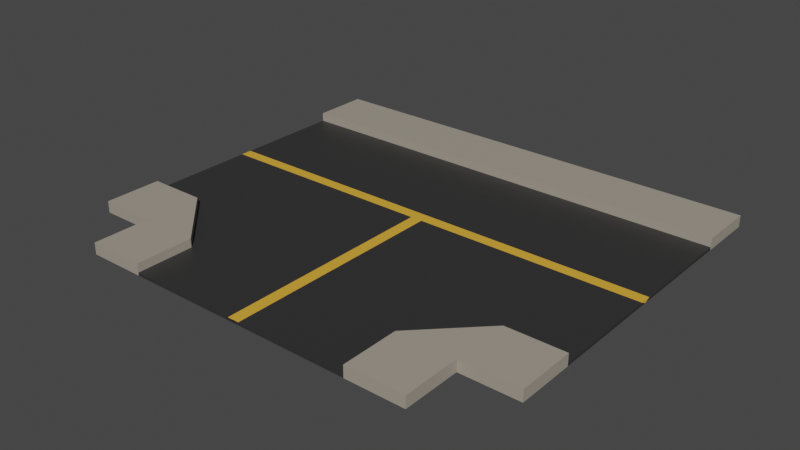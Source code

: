 # Source: road3.blend  (saved by Blender 3.6.13; exported with 4.5.12 LTS)
import bpy
from mathutils import Matrix  # noqa: F401  (used for matrix-valued properties, if any)

bpy.ops.wm.read_factory_settings(use_empty=True)
scene = bpy.context.scene
scene.name = 'Scene'

# ---- collections
col_collection = bpy.data.collections.new('Collection'); scene.collection.children.link(col_collection)

# ---- materials (node trees are filled in below, after node groups)
mat_road_2 = bpy.data.materials.new('road_2')
mat_road_2.use_transparent_shadow = False
mat_road_1 = bpy.data.materials.new('road_1')
mat_road_1.use_transparent_shadow = False
mat_road_3 = bpy.data.materials.new('road_3')
mat_road_3.use_transparent_shadow = False

# ---- material node trees
mat_road_2.use_nodes = True; mat_road_2.node_tree.nodes.clear()
_N = mat_road_2.node_tree.nodes; _L = mat_road_2.node_tree.links
n0 = _N.new('ShaderNodeBsdfPrincipled'); n0.name = 'Principled BSDF'; n0.location = (10, 300)
n0.distribution = 'GGX'
n0.subsurface_method = 'RANDOM_WALK_SKIN'
n0.inputs[0].default_value = (0.3672, 0.3269, 0.2682, 1.0)
n0.inputs[3].default_value = 1.45
n0.inputs[27].default_value = (0.0, 0.0, 0.0, 1.0)
n0.inputs[28].default_value = 1.0
n1 = _N.new('ShaderNodeOutputMaterial'); n1.name = 'Material Output'; n1.location = (300, 300)
_L.new(n0.outputs[0], n1.inputs[0])
n1.is_active_output = True
mat_road_1.use_nodes = True; mat_road_1.node_tree.nodes.clear()
_N = mat_road_1.node_tree.nodes; _L = mat_road_1.node_tree.links
n0 = _N.new('ShaderNodeBsdfPrincipled'); n0.name = 'Principled BSDF'; n0.location = (10, 300)
n0.distribution = 'GGX'
n0.subsurface_method = 'RANDOM_WALK_SKIN'
n0.inputs[0].default_value = (0.03106, 0.03106, 0.03106, 1.0)
n0.inputs[3].default_value = 1.45
n0.inputs[27].default_value = (0.0, 0.0, 0.0, 1.0)
n0.inputs[28].default_value = 1.0
n1 = _N.new('ShaderNodeOutputMaterial'); n1.name = 'Material Output'; n1.location = (300, 300)
_L.new(n0.outputs[0], n1.inputs[0])
n1.is_active_output = True
mat_road_3.use_nodes = True; mat_road_3.node_tree.nodes.clear()
_N = mat_road_3.node_tree.nodes; _L = mat_road_3.node_tree.links
n0 = _N.new('ShaderNodeBsdfPrincipled'); n0.name = 'Principled BSDF'; n0.location = (10, 300)
n0.distribution = 'GGX'
n0.subsurface_method = 'RANDOM_WALK_SKIN'
n0.inputs[0].default_value = (0.8, 0.4196, 0.04274, 1.0)
n0.inputs[3].default_value = 1.45
n0.inputs[27].default_value = (0.0, 0.0, 0.0, 1.0)
n0.inputs[28].default_value = 1.0
n1 = _N.new('ShaderNodeOutputMaterial'); n1.name = 'Material Output'; n1.location = (300, 300)
_L.new(n0.outputs[0], n1.inputs[0])
n1.is_active_output = True

# ---- world
world_world = bpy.data.worlds.new('World'); scene.world = world_world
world_world.use_nodes = True; world_world.node_tree.nodes.clear()
_N = world_world.node_tree.nodes; _L = world_world.node_tree.links
n0 = _N.new('ShaderNodeOutputWorld'); n0.name = 'World Output'; n0.location = (300, 300)
n1 = _N.new('ShaderNodeBackground'); n1.name = 'Background'; n1.location = (10, 300)
n1.inputs[0].default_value = (0.05088, 0.05088, 0.05088, 1.0)
_L.new(n1.outputs[0], n0.inputs[0])
n0.is_active_output = True
world_world.color = (0.05088, 0.05088, 0.05088)
world_world.use_sun_shadow = False
world_world.sun_shadow_jitter_overblur = 0.0

# ---- meshes
me_plane_006 = bpy.data.meshes.new('Plane.006')
me_plane_006.from_pydata([(-3.0, -3.0, 0.0), (-1.0, -3.0, 0.05), (-3.0, -3.0, 0.05), (0.0, 0.0, 0.0), (0.0, 0.0, 0.05), (2.384e-07, -2.0, 0.05), (2.384e-07, -2.0, 0.0), (-3.0, -2.0, 0.0), (2.384e-07, -2.0, 0.0), (-3.0, -2.0, 0.0), (1.0, -3.0, 0.0), (-7.0, -3.0, 0.0), (-7.0, -3.0, 0.2), (1.0, -3.0, 0.2), (1.0, -2.001, 0.0), (-7.0, -2.001, 0.0), (-7.0, -2.001, 0.2), (1.0, -2.001, 0.2), (1.0, -6.12e-07, 0.0), (-7.0, 0.0, 0.0), (-6.0, -2.0, 0.05), (-6.0, 0.0, 0.05), (-7.0, 0.0, 0.05), (-7.0, -2.0, 0.05), (1.0, -2.0, 0.0), (-7.0, -2.0, 0.0), (-3.0, -3.0, 0.0), (-3.0, -3.0, 0.05), (-5.0, -3.0, 0.05), (-5.0, -3.0, 0.0), (-5.0, -2.384e-07, 0.0), (-5.0, -3.0, 0.0), (-5.0, -2.384e-07, 0.0), (1.0, -6.12e-07, 0.05), (1.0, -2.0, 0.05), (-7.0, 2.0, 0.0), (-7.0, 3.0, 0.0), (-7.0, 3.0, 0.2), (-7.0, 2.0, 0.2), (-6.001, 2.0, 0.0), (-6.001, 3.0, 0.0), (-6.001, 3.0, 0.2), (-6.001, 2.0, 0.2), (-6.0, 3.0, 0.0), (-6.0, 4.0, 0.0), (-6.0, 4.0, 0.2), (-6.0, 3.0, 0.2), (-5.001, 3.0, 0.0), (-5.001, 4.0, 0.0), (-5.001, 4.0, 0.2), (-5.001, 3.0, 0.2), (-3.0, 3.0, 0.0), (-3.0, 4.0, 0.0), (-5.0, 3.0, 0.05), (-3.0, 3.0, 0.05), (-3.0, 4.0, 0.05), (-5.0, 4.0, 0.05), (-5.0, 3.0, 0.0), (-5.0, 4.0, 0.0), (-7.0, 6.12e-07, 0.0), (-6.0, 5.245e-07, 0.0), (-7.0, 2.0, 0.05), (-7.0, 0.09598, 0.05), (-6.0, 5.245e-07, 0.05), (-6.0, 2.0, 0.05), (-7.0, 2.0, 0.0), (-6.0, 2.0, 0.0), (-3.0, 2.0, 0.0), (-6.0, 2.0, 0.0), (-3.0, 2.0, 0.0), (-5.0, 3.0, 0.05), (-6.0, 2.0, 0.05), (-1.0, 4.0, 0.0), (4.768e-07, 4.0, 0.0), (4.768e-07, 4.0, 0.2), (-1.0, 4.0, 0.2), (-1.0, 3.001, 0.0), (4.768e-07, 3.001, 0.0), (4.768e-07, 3.001, 0.2), (-1.0, 3.001, 0.2), (4.768e-07, 3.0, 0.0), (1.0, 3.0, 0.0), (1.0, 3.0, 0.2), (4.768e-07, 3.0, 0.2), (0.0, 2.001, 0.0), (1.0, 2.001, 0.0), (1.0, 2.001, 0.2), (0.0, 2.001, 0.2), (0.0, 0.0, 0.0), (1.0, -8.742e-08, 0.0), (0.0, 2.0, 0.05), (0.0, 0.0, 0.05), (1.0, 0.09598, 0.05), (1.0, 2.0, 0.05), (0.0, 2.0, 0.0), (1.0, 2.0, 0.0), (-3.0, 4.0, 0.0), (-3.0, 3.0, 0.0), (-1.0, 4.0, 0.05), (-3.0, 4.0, 0.05), (-3.0, 3.0, 0.05), (-1.0, 3.0, 0.05), (-1.0, 4.0, 0.0), (-1.0, 3.0, 0.0), (-3.0, 2.623e-07, 0.0), (-1.0, 3.258e-07, 0.0), (-1.0, 3.0, 0.0), (-1.0, 3.258e-07, 0.0), (0.0, 2.0, 0.05), (-1.0, 3.0, 0.05), (-7.0, -0.1, 0.05), (1.0, -0.1, 0.05), (-7.0, 0.09598, 0.05), (1.0, 0.09598, 0.05), (-3.0, 2.384e-07, 0.0), (-3.0, 0.09592, 0.05), (-3.0, 4.0, 0.05), (-2.9, 4.0, 0.05), (-2.9, 0.09592, 0.05), (-3.1, 4.0, 0.05), (-3.1, 0.09592, 0.05)], [(0, 3), (1, 5), (2, 4), (9, 7), (6, 8), (22, 19), (18, 26), (20, 28), (21, 27), (32, 30), (29, 31), (18, 33), (115, 114), (55, 52), (53, 64), (69, 67), (66, 68), (90, 94), (91, 88), (103, 97), (99, 116), (88, 97), (90, 101), (91, 100), (105, 104), (88, 105), (107, 105), (103, 106)], [(15, 11, 10, 14), (17, 13, 12, 16), (15, 16, 12, 11), (11, 12, 13, 10), (17, 14, 10, 13), (14, 17, 16, 15), (23, 25, 24, 20), (111, 110, 23, 34), (25, 19, 18, 24), (40, 36, 35, 39), (42, 38, 37, 41), (40, 41, 37, 36), (36, 37, 38, 35), (39, 42, 41, 40), (48, 44, 43, 47), (50, 46, 45, 49), (48, 49, 45, 44), (44, 45, 46, 43), (50, 47, 43, 46), (47, 50, 49, 48), (42, 50, 46, 41), (47, 39, 40, 43), (42, 39, 47, 50), (115, 99, 119, 120), (56, 58, 57, 53), (61, 65, 59, 62), (54, 51, 60, 63), (57, 66, 71, 70), (103, 95, 65, 57), (77, 73, 72, 76), (79, 75, 74, 78), (77, 78, 74, 73), (73, 74, 75, 72), (79, 76, 72, 75), (76, 79, 78, 77), (85, 81, 80, 84), (87, 83, 82, 86), (85, 86, 82, 81), (81, 82, 83, 80), (87, 84, 80, 83), (84, 87, 86, 85), (79, 87, 83, 78), (84, 76, 77, 80), (79, 76, 84, 87), (52, 58, 56, 119), (98, 102, 96, 99), (57, 58, 102, 103), (101, 103, 102, 98), (115, 118, 117, 99), (59, 65, 95, 89), (94, 103, 109, 108), (35, 38, 42, 39), (92, 62, 110, 111), (62, 92, 113, 112), (34, 24, 18, 111), (95, 93, 92, 89), (92, 111, 18, 89), (19, 25, 23, 110), (62, 59, 19, 110), (98, 55, 117, 118, 92, 93, 90, 108, 109, 101), (119, 56, 61, 62, 120)])
me_plane_006.polygons.foreach_set('material_index', [0, 0, 0, 0, 0, 0, 0, 1, 1, 0, 0, 0, 0, 0, 0, 0, 0, 0, 0, 0, 0, 0, 0, 2, 1, 1, 1, 1, 1, 0, 0, 0, 0, 0, 1, 0, 0, 0, 0, 1, 0, 0, 0, 0, 1, 1, 1, 1, 2, 1, 1, 0, 2, 2, 1, 1, 2, 1, 2, 1, 1])
_uv = me_plane_006.uv_layers.new(name='UVMap')
_uv.uv.foreach_set('vector', [0.0, 0.0, 1.0, 0.0, 1.0, 0.0, 0.0, 0.0, 0.0, 0.0, 1.0, 0.0, 1.0, 0.0, 0.0, 0.0, 0.0, 0.0, 0.0, 0.0, 1.0, 0.0, 1.0, 0.0, 1.0, 0.0, 1.0, 0.0, 1.0, 0.0, 1.0, 0.0, 0.0, 0.0, 0.0, 0.0, 1.0, 0.0, 1.0, 0.0, 0.0, 0.0, 0.0, 0.0, 0.0, 0.0, 0.0, 0.0, 0.0, 0.0, 0.0, 0.0, 0.0, 0.0, 1.0, 0.0, 0.0, 1.0, 0.0, 0.0, 0.0, 0.0, 0.0, 0.0, 0.0, 0.0, 0.0, 0.0, 0.0, 0.0, 0.0, 0.0, 0.0, 0.0, 1.0, 0.0, 1.0, 0.0, 0.0, 0.0, 0.0, 0.0, 1.0, 0.0, 1.0, 0.0, 0.0, 0.0, 0.0, 0.0, 0.0, 0.0, 1.0, 0.0, 1.0, 0.0, 1.0, 0.0, 1.0, 0.0, 1.0, 0.0, 1.0, 0.0, 0.0, 0.0, 0.0, 0.0, 0.0, 0.0, 0.0, 0.0, 0.0, 0.0, 1.0, 0.0, 1.0, 0.0, 0.0, 0.0, 0.0, 0.0, 1.0, 0.0, 1.0, 0.0, 0.0, 0.0, 0.0, 0.0, 0.0, 0.0, 1.0, 0.0, 1.0, 0.0, 1.0, 0.0, 1.0, 0.0, 1.0, 0.0, 1.0, 0.0, 0.0, 0.0, 0.0, 0.0, 1.0, 0.0, 1.0, 0.0, 0.0, 0.0, 0.0, 0.0, 0.0, 0.0, 0.0, 0.0, 0.0, 0.0, 0.0, 0.0, 1.0, 0.0, 0.0, 0.0, 0.0, 0.0, 0.0, 0.0, 0.0, 0.0, 1.0, 0.0, 0.0, 0.0, 0.0, 0.0, 0.0, 0.0, 0.0, 0.0, 0.0, 0.0, 0.0, 0.0, 0.0, 0.0, 0.0, 0.0, 0.0, 0.0, 0.0, 0.0, 0.0, 0.0, 1.0, 0.0, 1.0, 0.0, 0.0, 0.0, 0.0, 0.0, 0.0, 0.0, 0.0, 0.0, 0.0, 0.0, 0.0, 0.0, 0.0, 0.0, 0.0, 0.0, 0.0, 0.0, 0.0, 0.0, 0.0, 0.0, 0.0, 0.0, 0.0, 0.0, 0.0, 0.0, 0.0, 0.0, 0.0, 0.0, 1.0, 0.0, 1.0, 0.0, 0.0, 0.0, 0.0, 0.0, 1.0, 0.0, 1.0, 0.0, 0.0, 0.0, 0.0, 0.0, 0.0, 0.0, 1.0, 0.0, 1.0, 0.0, 1.0, 0.0, 1.0, 0.0, 1.0, 0.0, 1.0, 0.0, 0.0, 0.0, 0.0, 0.0, 1.0, 0.0, 1.0, 0.0, 0.0, 0.0, 0.0, 0.0, 0.0, 0.0, 0.0, 0.0, 0.0, 0.0, 1.0, 0.0, 1.0, 0.0, 0.0, 0.0, 0.0, 0.0, 1.0, 0.0, 1.0, 0.0, 0.0, 0.0, 0.0, 0.0, 0.0, 0.0, 1.0, 0.0, 1.0, 0.0, 1.0, 0.0, 1.0, 0.0, 1.0, 0.0, 1.0, 0.0, 0.0, 0.0, 0.0, 0.0, 1.0, 0.0, 1.0, 0.0, 0.0, 0.0, 0.0, 0.0, 0.0, 0.0, 0.0, 0.0, 0.0, 0.0, 0.0, 0.0, 1.0, 0.0, 0.0, 0.0, 0.0, 0.0, 0.0, 0.0, 0.0, 0.0, 1.0, 0.0, 0.0, 0.0, 0.0, 0.0, 0.0, 0.0, 0.0, 0.0, 0.0, 0.0, 0.0, 0.0, 0.0, 0.0, 0.0, 0.0, 1.0, 0.0, 0.0, 0.0, 0.0, 0.0, 0.0, 0.0, 0.0, 0.0, 0.0, 0.0, 0.0, 0.0, 0.0, 0.0, 0.0, 0.0, 0.0, 0.0, 0.0, 0.0, 1.0, 0.0, 0.0, 0.0, 0.0, 0.0, 0.0, 0.0, 0.0, 0.0, 0.0, 0.0, 0.0, 0.0, 0.0, 0.0, 0.0, 0.0, 0.0, 0.0, 0.0, 0.0, 0.0, 0.0, 0.0, 0.0, 1.0, 0.0, 1.0, 0.0, 0.0, 0.0, 0.0, 0.0, 0.0, 1.0, 0.0, 0.0, 0.0, 0.0, 0.0, 1.0, 0.0, 0.0, 0.0, 1.0, 0.0, 1.0, 0.0, 0.0, 0.0, 0.0, 0.0, 0.0, 0.0, 0.0, 0.0, 1.0, 0.0, 0.0, 0.0, 0.0, 0.0, 1.0, 0.0, 0.0, 0.0, 1.0, 0.0, 1.0, 0.0, 0.0, 0.0, 0.0, 0.0, 0.0, 0.0, 0.0, 0.0, 0.0, 0.0, 0.0, 0.0, 0.0, 0.0, 0.0, 0.0, 0.0, 0.0, 0.0, 0.0, 0.0, 0.0, 0.0, 0.0, 0.0, 0.0, 0.0, 0.0, 1.0, 0.0, 0.0, 0.0, 0.0, 0.0, 0.0, 0.0, 0.0, 0.0, 0.0, 0.0, 0.0, 0.0, 0.0, 1.0, 0.0, 0.0, 0.0, 0.0, 0.0])
me_plane_006.materials.append(mat_road_2)
me_plane_006.materials.append(mat_road_1)
me_plane_006.materials.append(mat_road_3)
me_plane_006.update()

# ---- objects
ob_road = bpy.data.objects.new('road', me_plane_006)

# ---- transforms, parenting, visibility, modifiers, constraints
ob_road.location = (-3.0, 0.0, 0.0)
ob_road.rotation_euler = (0.0, -0.0, 3.142)

# ---- collection membership
col_collection.objects.link(ob_road)

# ---- scene / render settings (as saved in the file)
scene.frame_start = 1; scene.frame_end = 250; scene.frame_set(1)
scene.render.engine = 'BLENDER_EEVEE_NEXT'
scene.cycles.sampling_pattern = 'TABULATED_SOBOL'
scene.view_settings.view_transform = 'Filmic'
bpy.context.view_layer.update()

# ---- added for rendering (the .blend has no active camera and no usable light): camera, sun
cam_auto = bpy.data.cameras.new('AutoCamera')
cam_auto.lens = 50.0
cam_auto.sensor_width = 36.0
cam_auto.clip_end = 1000.0
ob_auto_camera = bpy.data.objects.new('AutoCamera', cam_auto)
scene.collection.objects.link(ob_auto_camera)
ob_auto_camera.location = (9.83702, -12.3044, 7.96961)
ob_auto_camera.rotation_euler = (1.09748, -7.21219e-08, 0.694738)
scene.camera = ob_auto_camera
light_auto_sun = bpy.data.lights.new('AutoSun', 'SUN')
light_auto_sun.energy = 3.0
light_auto_sun.angle = 0.0523599
ob_auto_sun = bpy.data.objects.new('AutoSun', light_auto_sun)
scene.collection.objects.link(ob_auto_sun)
ob_auto_sun.rotation_euler = (0.872665, 0.174533, 0.523599)
bpy.context.view_layer.update()
